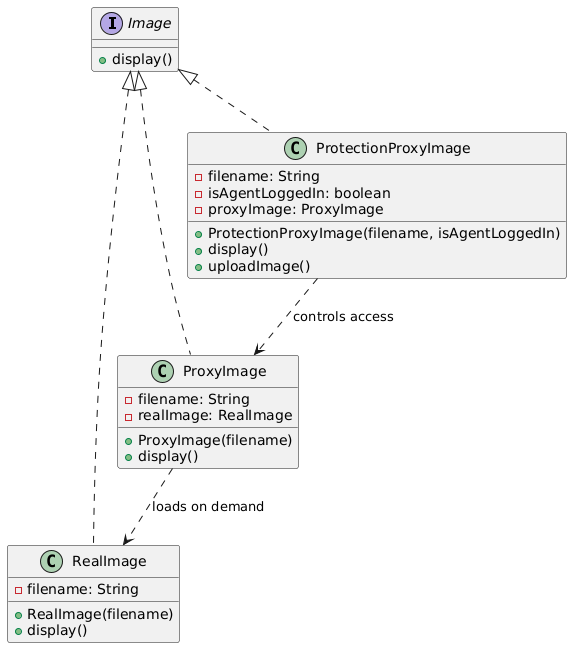

The diagram above was rendered by PlantUML. Its source (embedded in the PNG):
@startuml
interface Image {
    + display()
}

class RealImage {
    - filename: String
    + RealImage(filename)
    + display()
}

class ProxyImage {
    - filename: String
    - realImage: RealImage
    + ProxyImage(filename)
    + display()
}

class ProtectionProxyImage {
    - filename: String
    - isAgentLoggedIn: boolean
    - proxyImage: ProxyImage
    + ProtectionProxyImage(filename, isAgentLoggedIn)
    + display()
    + uploadImage()
}

Image <|.. RealImage
Image <|.. ProxyImage
Image <|.. ProtectionProxyImage
ProxyImage ..> RealImage : "loads on demand"
ProtectionProxyImage ..> ProxyImage : "controls access"
@enduml